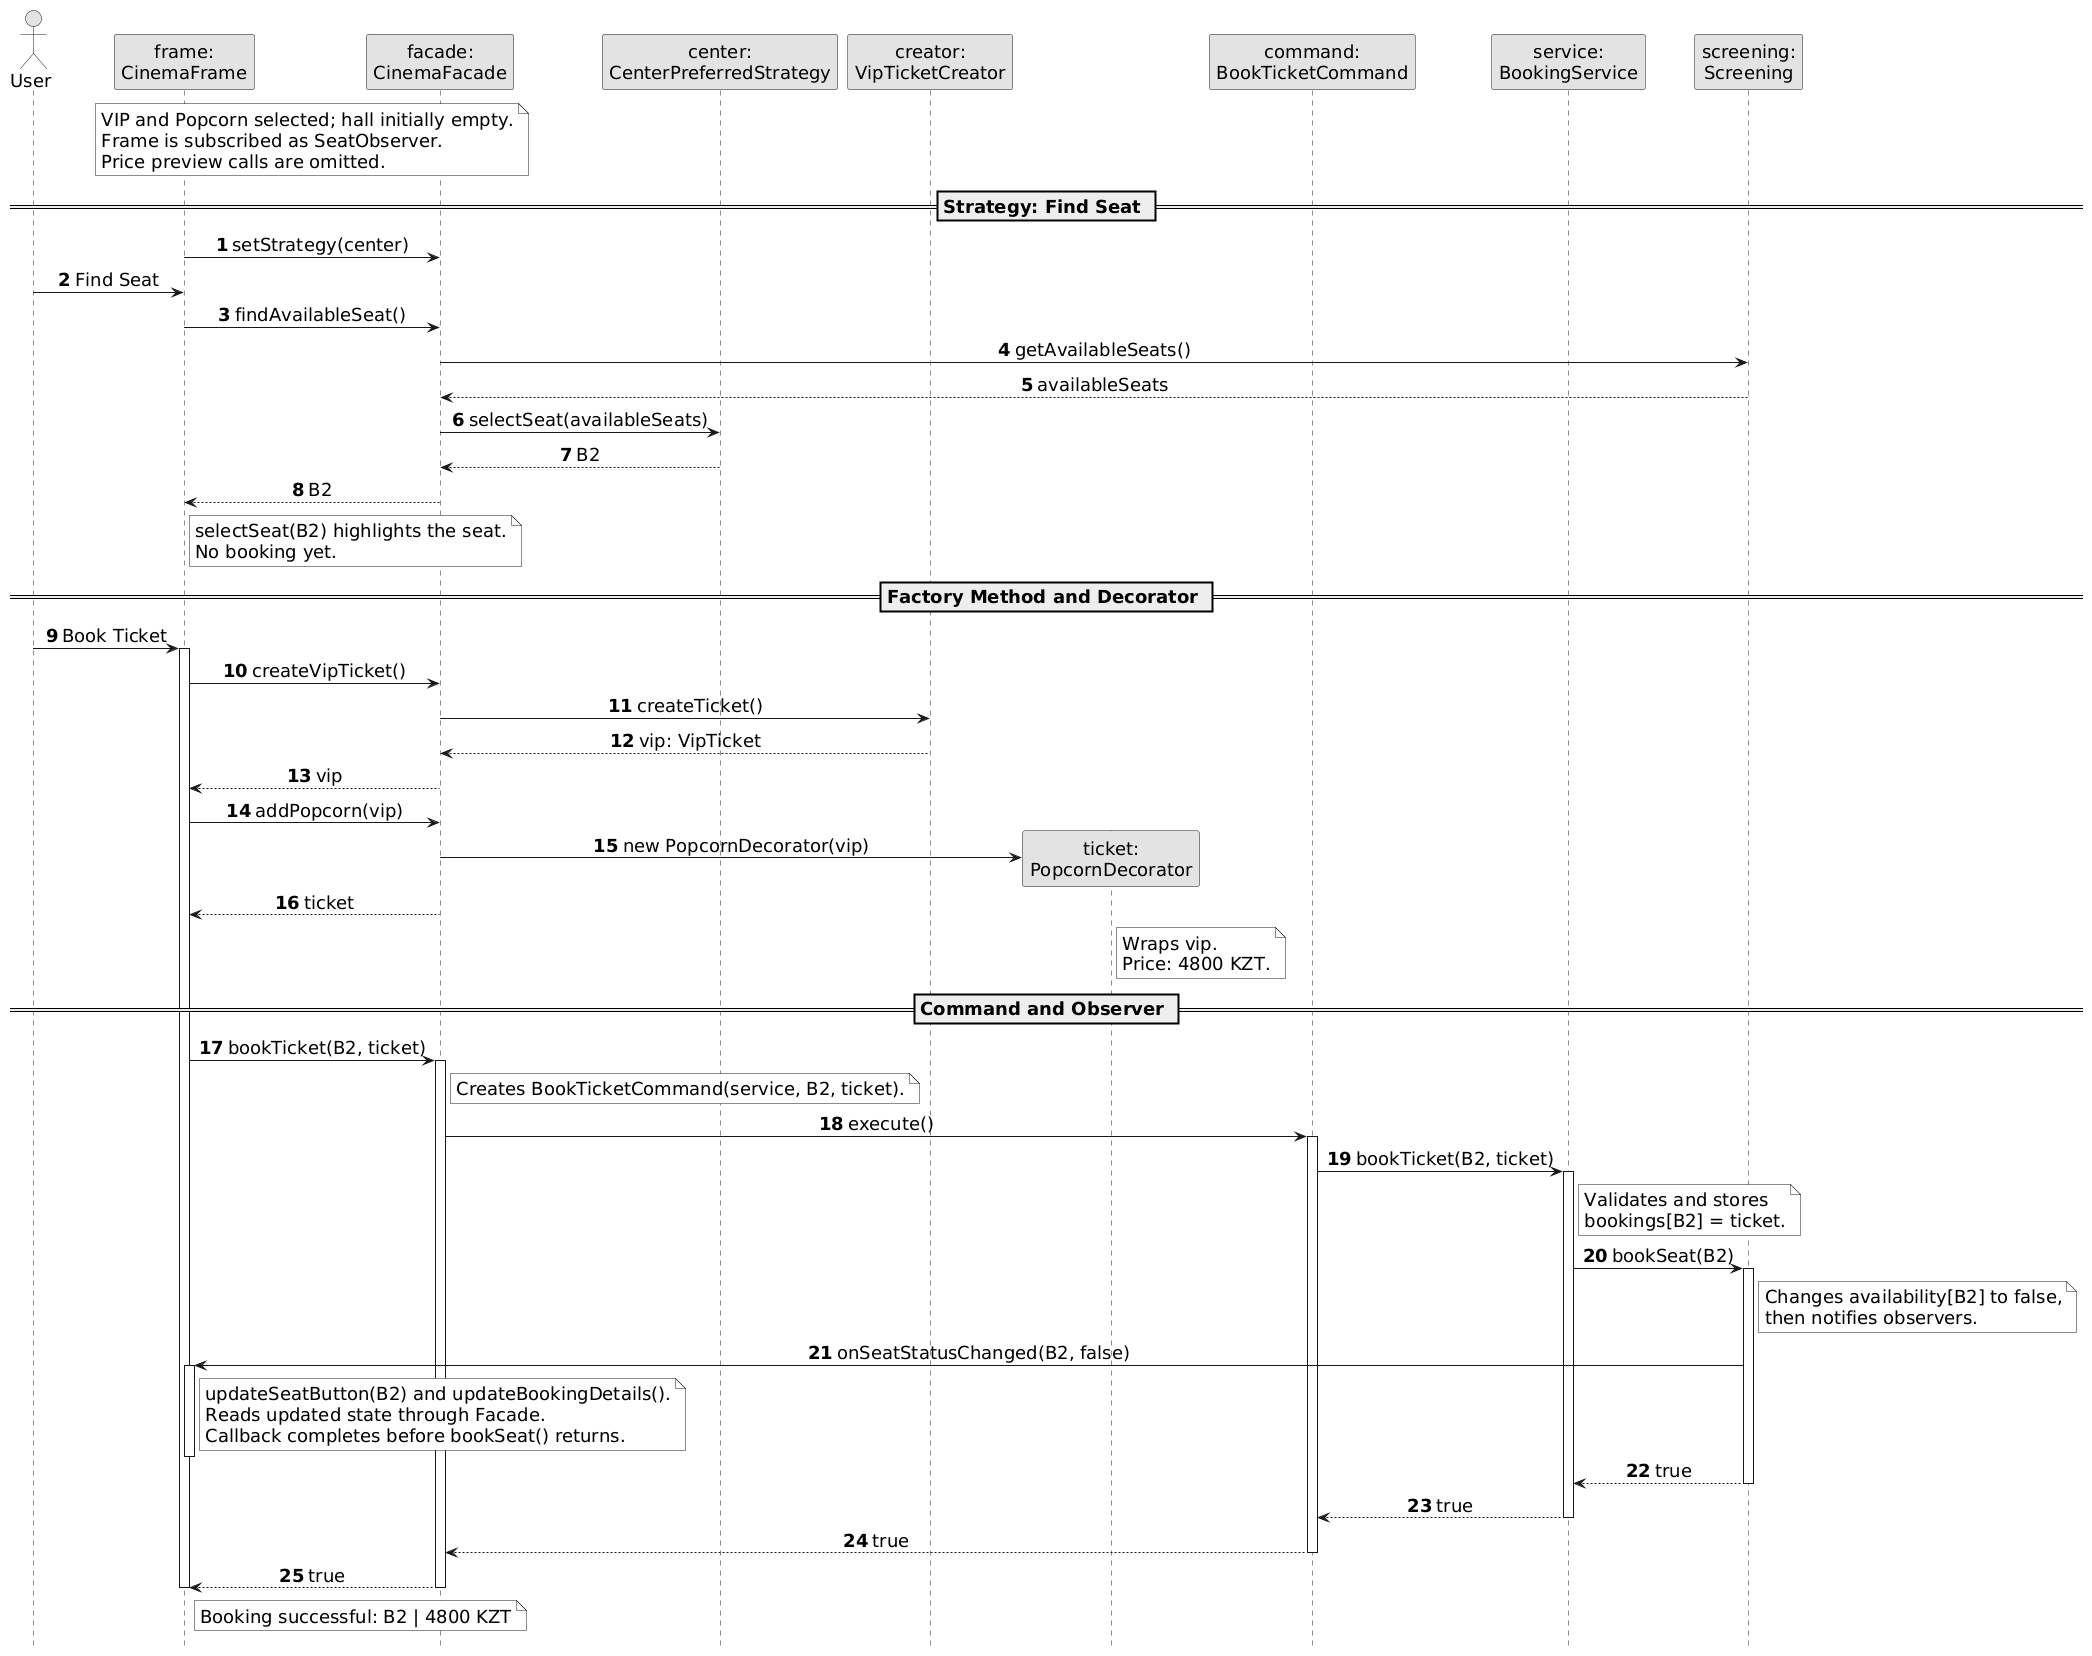

The diagram above was rendered by PlantUML. Its source (embedded in the PNG):
@startuml
skinparam monochrome true
skinparam shadowing false
skinparam defaultFontSize 18
skinparam sequenceMessageAlign center
skinparam BoxPadding 5

hide footbox
autonumber

actor User
participant "frame:\nCinemaFrame" as UI
participant "facade:\nCinemaFacade" as F
participant "center:\nCenterPreferredStrategy" as S
participant "creator:\nVipTicketCreator" as C
participant "ticket:\nPopcornDecorator" as T
participant "command:\nBookTicketCommand" as Cmd
participant "service:\nBookingService" as B
participant "screening:\nScreening" as H

note over UI, F
  VIP and Popcorn selected; hall initially empty.
  Frame is subscribed as SeatObserver.
  Price preview calls are omitted.
end note

== Strategy: Find Seat ==

UI -> F : setStrategy(center)
User -> UI : Find Seat
UI -> F : findAvailableSeat()

F -> H : getAvailableSeats()
H --> F : availableSeats

F -> S : selectSeat(availableSeats)
S --> F : B2
F --> UI : B2

note right of UI
  selectSeat(B2) highlights the seat.
  No booking yet.
end note

== Factory Method and Decorator ==

User -> UI : Book Ticket
activate UI

UI -> F : createVipTicket()
F -> C : createTicket()
C --> F : vip: VipTicket
F --> UI : vip

UI -> F : addPopcorn(vip)
create T
F -> T : new PopcornDecorator(vip)
F --> UI : ticket

note right of T
  Wraps vip.
  Price: 4800 KZT.
end note

== Command and Observer ==

UI -> F : bookTicket(B2, ticket)
activate F

note right of F
  Creates BookTicketCommand(service, B2, ticket).
end note

F -> Cmd : execute()
activate Cmd

Cmd -> B : bookTicket(B2, ticket)
activate B

note right of B
  Validates and stores
  bookings[B2] = ticket.
end note

B -> H : bookSeat(B2)
activate H

note right of H
  Changes availability[B2] to false,
  then notifies observers.
end note

H -> UI : onSeatStatusChanged(B2, false)
activate UI

note right of UI
  updateSeatButton(B2) and updateBookingDetails().
  Reads updated state through Facade.
  Callback completes before bookSeat() returns.
end note

deactivate UI

H --> B : true
deactivate H

B --> Cmd : true
deactivate B

Cmd --> F : true
deactivate Cmd

F --> UI : true
deactivate F

note right of UI
  Booking successful: B2 | 4800 KZT
end note

deactivate UI
@enduml